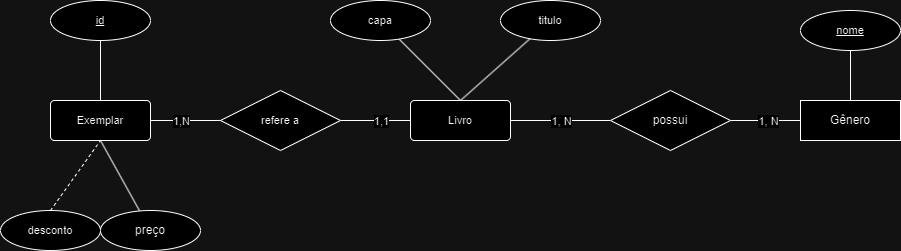

The diagram above was exported from draw.io. Its source (the exported page's mxGraphModel, read from the mxfile embedded in the PNG):
<mxGraphModel dx="1259" dy="686" grid="1" gridSize="10" guides="1" tooltips="1" connect="1" arrows="1" fold="1" page="1" pageScale="1" pageWidth="827" pageHeight="1169" math="0" shadow="0">
  <root>
    <mxCell id="0" />
    <mxCell id="1" parent="0" />
    <mxCell id="MQ_58p9qEwK1SfjVCkU_-1" style="edgeStyle=none;shape=connector;rounded=0;orthogonalLoop=1;jettySize=auto;html=1;exitX=1;exitY=0.5;exitDx=0;exitDy=0;strokeColor=default;align=center;verticalAlign=middle;fontFamily=Helvetica;fontSize=11;fontColor=default;labelBackgroundColor=default;endArrow=none;endFill=0;" parent="1" source="MQ_58p9qEwK1SfjVCkU_-4" target="MQ_58p9qEwK1SfjVCkU_-11" edge="1">
      <mxGeometry relative="1" as="geometry" />
    </mxCell>
    <mxCell id="yJsIp5RBy96zaDnbVvMh-4" value="1,N" style="edgeLabel;html=1;align=center;verticalAlign=middle;resizable=0;points=[];fontFamily=Helvetica;fontSize=11;fontColor=default;labelBackgroundColor=default;" parent="MQ_58p9qEwK1SfjVCkU_-1" connectable="0" vertex="1">
      <mxGeometry x="-0.6914" y="-2" relative="1" as="geometry">
        <mxPoint x="19" y="-2" as="offset" />
      </mxGeometry>
    </mxCell>
    <mxCell id="MQ_58p9qEwK1SfjVCkU_-2" style="edgeStyle=none;shape=connector;rounded=0;orthogonalLoop=1;jettySize=auto;html=1;exitX=0.5;exitY=0;exitDx=0;exitDy=0;strokeColor=default;align=center;verticalAlign=middle;fontFamily=Helvetica;fontSize=11;fontColor=default;labelBackgroundColor=default;endArrow=none;endFill=0;" parent="1" source="MQ_58p9qEwK1SfjVCkU_-4" target="MQ_58p9qEwK1SfjVCkU_-12" edge="1">
      <mxGeometry relative="1" as="geometry" />
    </mxCell>
    <mxCell id="CnqEjS_9x-eLGuHVKa0S-4" style="rounded=0;orthogonalLoop=1;jettySize=auto;html=1;exitX=0.5;exitY=1;exitDx=0;exitDy=0;endArrow=none;endFill=0;" parent="1" source="MQ_58p9qEwK1SfjVCkU_-4" target="CnqEjS_9x-eLGuHVKa0S-3" edge="1">
      <mxGeometry relative="1" as="geometry" />
    </mxCell>
    <mxCell id="MQ_58p9qEwK1SfjVCkU_-4" value="Exemplar" style="rounded=1;arcSize=10;whiteSpace=wrap;html=1;align=center;fontFamily=Helvetica;fontSize=11;fontColor=default;labelBackgroundColor=default;" parent="1" vertex="1">
      <mxGeometry x="110" y="170" width="100" height="40" as="geometry" />
    </mxCell>
    <mxCell id="MQ_58p9qEwK1SfjVCkU_-5" style="edgeStyle=none;shape=connector;rounded=0;orthogonalLoop=1;jettySize=auto;html=1;exitX=0.5;exitY=0;exitDx=0;exitDy=0;strokeColor=default;align=center;verticalAlign=middle;fontFamily=Helvetica;fontSize=11;fontColor=default;labelBackgroundColor=default;endArrow=none;endFill=0;" parent="1" source="MQ_58p9qEwK1SfjVCkU_-9" target="MQ_58p9qEwK1SfjVCkU_-14" edge="1">
      <mxGeometry relative="1" as="geometry" />
    </mxCell>
    <mxCell id="MQ_58p9qEwK1SfjVCkU_-8" style="edgeStyle=none;shape=connector;rounded=0;orthogonalLoop=1;jettySize=auto;html=1;exitX=0.5;exitY=0;exitDx=0;exitDy=0;strokeColor=default;align=center;verticalAlign=middle;fontFamily=Helvetica;fontSize=11;fontColor=default;labelBackgroundColor=default;endArrow=none;endFill=0;" parent="1" source="MQ_58p9qEwK1SfjVCkU_-9" target="MQ_58p9qEwK1SfjVCkU_-15" edge="1">
      <mxGeometry relative="1" as="geometry" />
    </mxCell>
    <mxCell id="MQ_58p9qEwK1SfjVCkU_-9" value="Livro" style="rounded=1;arcSize=10;whiteSpace=wrap;html=1;align=center;fontFamily=Helvetica;fontSize=11;fontColor=default;labelBackgroundColor=default;" parent="1" vertex="1">
      <mxGeometry x="470" y="170" width="100" height="40" as="geometry" />
    </mxCell>
    <mxCell id="MQ_58p9qEwK1SfjVCkU_-10" style="edgeStyle=none;shape=connector;rounded=0;orthogonalLoop=1;jettySize=auto;html=1;exitX=1;exitY=0.5;exitDx=0;exitDy=0;entryX=0;entryY=0.5;entryDx=0;entryDy=0;strokeColor=default;align=center;verticalAlign=middle;fontFamily=Helvetica;fontSize=11;fontColor=default;labelBackgroundColor=default;endArrow=none;endFill=0;" parent="1" source="MQ_58p9qEwK1SfjVCkU_-11" target="MQ_58p9qEwK1SfjVCkU_-9" edge="1">
      <mxGeometry relative="1" as="geometry" />
    </mxCell>
    <mxCell id="yJsIp5RBy96zaDnbVvMh-3" value="1,1" style="edgeLabel;html=1;align=center;verticalAlign=middle;resizable=0;points=[];fontFamily=Helvetica;fontSize=11;fontColor=default;labelBackgroundColor=default;" parent="MQ_58p9qEwK1SfjVCkU_-10" connectable="0" vertex="1">
      <mxGeometry x="0.8057" relative="1" as="geometry">
        <mxPoint x="-23" as="offset" />
      </mxGeometry>
    </mxCell>
    <mxCell id="MQ_58p9qEwK1SfjVCkU_-11" value="refere a" style="shape=rhombus;perimeter=rhombusPerimeter;whiteSpace=wrap;html=1;align=center;fontFamily=Helvetica;fontSize=11;fontColor=default;labelBackgroundColor=default;" parent="1" vertex="1">
      <mxGeometry x="280" y="160" width="120" height="60" as="geometry" />
    </mxCell>
    <mxCell id="MQ_58p9qEwK1SfjVCkU_-12" value="&lt;u&gt;id&lt;/u&gt;" style="ellipse;whiteSpace=wrap;html=1;align=center;fontFamily=Helvetica;fontSize=11;fontColor=default;labelBackgroundColor=default;" parent="1" vertex="1">
      <mxGeometry x="110" y="70" width="100" height="40" as="geometry" />
    </mxCell>
    <mxCell id="MQ_58p9qEwK1SfjVCkU_-14" value="titulo" style="ellipse;whiteSpace=wrap;html=1;align=center;fontFamily=Helvetica;fontSize=11;fontColor=default;labelBackgroundColor=default;fontStyle=0" parent="1" vertex="1">
      <mxGeometry x="560" y="70" width="100" height="40" as="geometry" />
    </mxCell>
    <mxCell id="MQ_58p9qEwK1SfjVCkU_-15" value="capa" style="ellipse;whiteSpace=wrap;html=1;align=center;fontFamily=Helvetica;fontSize=11;fontColor=default;labelBackgroundColor=default;" parent="1" vertex="1">
      <mxGeometry x="390" y="70" width="100" height="40" as="geometry" />
    </mxCell>
    <mxCell id="Ondr3T-g9mOqzR5Ab5-N-2" style="edgeStyle=none;shape=connector;rounded=0;orthogonalLoop=1;jettySize=auto;html=1;exitX=0.5;exitY=0;exitDx=0;exitDy=0;entryX=0.5;entryY=1;entryDx=0;entryDy=0;strokeColor=default;align=center;verticalAlign=middle;fontFamily=Helvetica;fontSize=11;fontColor=default;labelBackgroundColor=default;endArrow=none;endFill=0;" parent="1" source="J2bMz6b7sHUumfcT3nu_-1" target="Ondr3T-g9mOqzR5Ab5-N-1" edge="1">
      <mxGeometry relative="1" as="geometry" />
    </mxCell>
    <mxCell id="J2bMz6b7sHUumfcT3nu_-1" value="Gênero" style="whiteSpace=wrap;html=1;align=center;" parent="1" vertex="1">
      <mxGeometry x="860" y="170" width="100" height="40" as="geometry" />
    </mxCell>
    <mxCell id="CnqEjS_9x-eLGuHVKa0S-2" style="edgeStyle=orthogonalEdgeStyle;rounded=0;orthogonalLoop=1;jettySize=auto;html=1;exitX=1;exitY=0.5;exitDx=0;exitDy=0;entryX=0;entryY=0.5;entryDx=0;entryDy=0;endArrow=none;endFill=0;" parent="1" source="n0abH2qm4LVgAnnxu9wL-4" target="J2bMz6b7sHUumfcT3nu_-1" edge="1">
      <mxGeometry relative="1" as="geometry" />
    </mxCell>
    <mxCell id="yJsIp5RBy96zaDnbVvMh-2" value="1, N" style="edgeLabel;html=1;align=center;verticalAlign=middle;resizable=0;points=[];fontFamily=Helvetica;fontSize=11;fontColor=default;labelBackgroundColor=default;" parent="CnqEjS_9x-eLGuHVKa0S-2" connectable="0" vertex="1">
      <mxGeometry x="0.52" relative="1" as="geometry">
        <mxPoint x="-16" as="offset" />
      </mxGeometry>
    </mxCell>
    <mxCell id="n0abH2qm4LVgAnnxu9wL-4" value="possui" style="shape=rhombus;perimeter=rhombusPerimeter;whiteSpace=wrap;html=1;align=center;" parent="1" vertex="1">
      <mxGeometry x="670" y="160" width="120" height="60" as="geometry" />
    </mxCell>
    <mxCell id="CnqEjS_9x-eLGuHVKa0S-1" style="edgeStyle=orthogonalEdgeStyle;rounded=0;orthogonalLoop=1;jettySize=auto;html=1;exitX=1;exitY=0.5;exitDx=0;exitDy=0;entryX=0;entryY=0.5;entryDx=0;entryDy=0;endArrow=none;endFill=0;" parent="1" source="MQ_58p9qEwK1SfjVCkU_-9" target="n0abH2qm4LVgAnnxu9wL-4" edge="1">
      <mxGeometry relative="1" as="geometry" />
    </mxCell>
    <mxCell id="yJsIp5RBy96zaDnbVvMh-1" value="1, N" style="edgeLabel;html=1;align=center;verticalAlign=middle;resizable=0;points=[];fontFamily=Helvetica;fontSize=11;fontColor=default;labelBackgroundColor=default;" parent="CnqEjS_9x-eLGuHVKa0S-1" connectable="0" vertex="1">
      <mxGeometry x="-0.536" y="-2" relative="1" as="geometry">
        <mxPoint x="27" y="-2" as="offset" />
      </mxGeometry>
    </mxCell>
    <mxCell id="CnqEjS_9x-eLGuHVKa0S-3" value="preço" style="ellipse;whiteSpace=wrap;html=1;align=center;" parent="1" vertex="1">
      <mxGeometry x="160" y="280" width="100" height="40" as="geometry" />
    </mxCell>
    <mxCell id="NZ5qwxJFFlMHGWzSkl-2-3" style="edgeStyle=none;shape=connector;rounded=0;orthogonalLoop=1;jettySize=auto;html=1;exitX=0.5;exitY=0;exitDx=0;exitDy=0;entryX=0.5;entryY=1;entryDx=0;entryDy=0;strokeColor=default;align=center;verticalAlign=middle;fontFamily=Helvetica;fontSize=11;fontColor=default;labelBackgroundColor=default;endArrow=none;endFill=0;dashed=1;" parent="1" source="NZ5qwxJFFlMHGWzSkl-2-2" target="MQ_58p9qEwK1SfjVCkU_-4" edge="1">
      <mxGeometry relative="1" as="geometry" />
    </mxCell>
    <mxCell id="NZ5qwxJFFlMHGWzSkl-2-2" value="desconto" style="ellipse;whiteSpace=wrap;html=1;align=center;fontFamily=Helvetica;fontSize=11;fontColor=default;labelBackgroundColor=default;" parent="1" vertex="1">
      <mxGeometry x="60" y="280" width="100" height="40" as="geometry" />
    </mxCell>
    <mxCell id="Ondr3T-g9mOqzR5Ab5-N-1" value="nome" style="ellipse;whiteSpace=wrap;html=1;align=center;fontFamily=Helvetica;fontSize=11;fontColor=default;labelBackgroundColor=default;fontStyle=4" parent="1" vertex="1">
      <mxGeometry x="860" y="80" width="100" height="40" as="geometry" />
    </mxCell>
  </root>
</mxGraphModel>